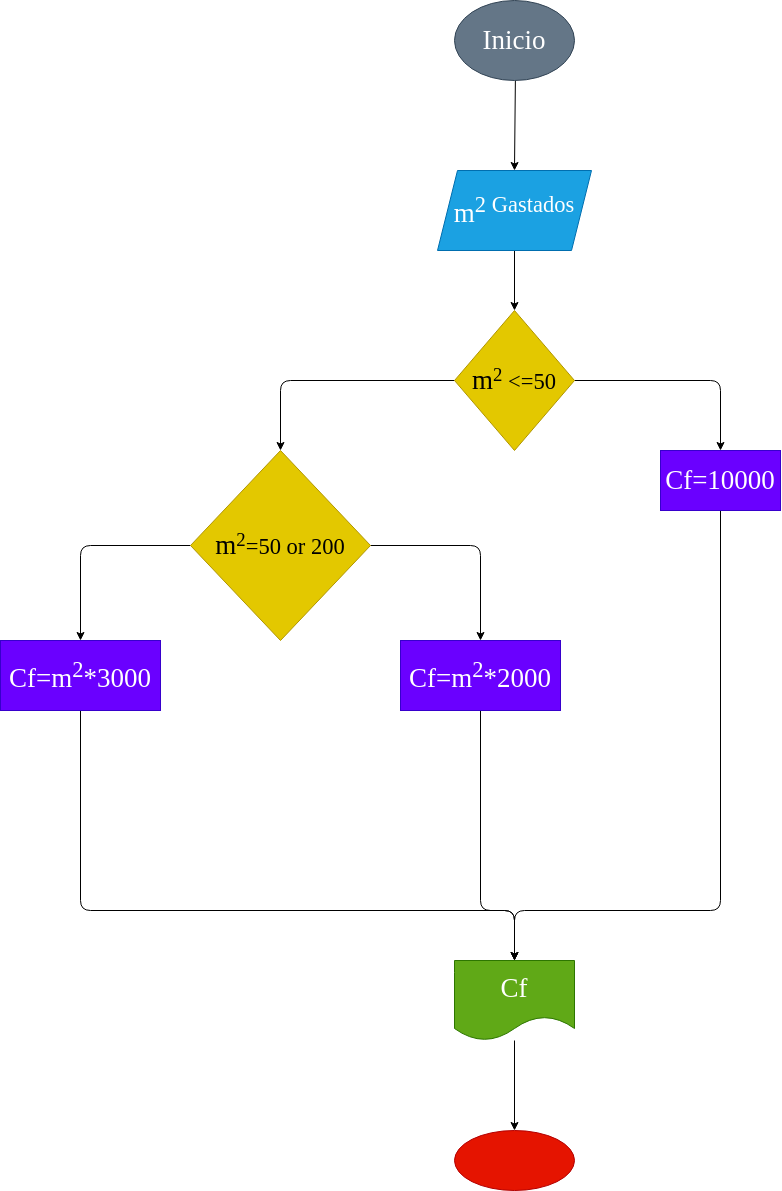

The diagram above was exported from draw.io. Its source (the exported page's mxGraphModel, read from the mxfile embedded in the PNG):
<mxGraphModel dx="2013" dy="587" grid="1" gridSize="10" guides="1" tooltips="1" connect="1" arrows="1" fold="1" page="1" pageScale="1" pageWidth="827" pageHeight="1169" math="0" shadow="0">
  <root>
    <mxCell id="0" />
    <mxCell id="1" parent="0" />
    <mxCell id="8" value="" style="edgeStyle=none;html=1;fontFamily=Comic Sans MS;fontSize=18;" edge="1" parent="1" source="2" target="7">
      <mxGeometry relative="1" as="geometry" />
    </mxCell>
    <mxCell id="2" value="Inicio" style="ellipse;whiteSpace=wrap;html=1;fillColor=#647687;fontColor=#ffffff;strokeColor=#314354;fontFamily=Comic Sans MS;fontSize=27;" vertex="1" parent="1">
      <mxGeometry x="354" y="10" width="120" height="80" as="geometry" />
    </mxCell>
    <mxCell id="10" value="" style="edgeStyle=none;html=1;fontFamily=Comic Sans MS;fontSize=18;" edge="1" parent="1" source="7" target="9">
      <mxGeometry relative="1" as="geometry" />
    </mxCell>
    <mxCell id="7" value="m&lt;sup&gt;2 Gastados&lt;/sup&gt;" style="shape=parallelogram;perimeter=parallelogramPerimeter;whiteSpace=wrap;html=1;fixedSize=1;fontSize=27;fontFamily=Comic Sans MS;fillColor=#1ba1e2;strokeColor=#006EAF;fontColor=#ffffff;" vertex="1" parent="1">
      <mxGeometry x="337" y="180" width="154" height="80" as="geometry" />
    </mxCell>
    <mxCell id="12" value="" style="edgeStyle=none;html=1;fontFamily=Comic Sans MS;fontSize=18;" edge="1" parent="1" source="9" target="11">
      <mxGeometry relative="1" as="geometry">
        <Array as="points">
          <mxPoint x="620" y="390" />
        </Array>
      </mxGeometry>
    </mxCell>
    <mxCell id="14" value="" style="edgeStyle=none;html=1;fontFamily=Comic Sans MS;fontSize=18;" edge="1" parent="1" source="9" target="13">
      <mxGeometry relative="1" as="geometry">
        <Array as="points">
          <mxPoint x="180" y="390" />
        </Array>
      </mxGeometry>
    </mxCell>
    <mxCell id="9" value="m&lt;span style=&quot;font-size: 22.5px&quot;&gt;&lt;sup&gt;2&lt;/sup&gt;&amp;nbsp;&amp;lt;=50&lt;/span&gt;" style="rhombus;whiteSpace=wrap;html=1;fontSize=27;fontFamily=Comic Sans MS;fillColor=#e3c800;strokeColor=#B09500;fontColor=#000000;" vertex="1" parent="1">
      <mxGeometry x="354" y="320" width="120" height="140" as="geometry" />
    </mxCell>
    <mxCell id="20" value="" style="edgeStyle=none;html=1;fontFamily=Comic Sans MS;fontSize=18;entryX=0.5;entryY=0;entryDx=0;entryDy=0;" edge="1" parent="1" source="11" target="19">
      <mxGeometry relative="1" as="geometry">
        <Array as="points">
          <mxPoint x="620" y="920" />
          <mxPoint x="414" y="920" />
        </Array>
      </mxGeometry>
    </mxCell>
    <mxCell id="11" value="Cf=10000" style="whiteSpace=wrap;html=1;fontSize=27;fontFamily=Comic Sans MS;fillColor=#6a00ff;strokeColor=#3700CC;fontColor=#ffffff;" vertex="1" parent="1">
      <mxGeometry x="560" y="460" width="120" height="60" as="geometry" />
    </mxCell>
    <mxCell id="16" value="" style="edgeStyle=none;html=1;fontFamily=Comic Sans MS;fontSize=18;" edge="1" parent="1" source="13" target="15">
      <mxGeometry relative="1" as="geometry">
        <Array as="points">
          <mxPoint x="380" y="555" />
        </Array>
      </mxGeometry>
    </mxCell>
    <mxCell id="18" value="" style="edgeStyle=none;html=1;fontFamily=Comic Sans MS;fontSize=18;" edge="1" parent="1" source="13" target="17">
      <mxGeometry relative="1" as="geometry">
        <Array as="points">
          <mxPoint x="-20" y="555" />
        </Array>
      </mxGeometry>
    </mxCell>
    <mxCell id="13" value="m&lt;span style=&quot;font-size: 22.5px&quot;&gt;&lt;sup&gt;2&lt;/sup&gt;=50 or 200&lt;/span&gt;" style="rhombus;whiteSpace=wrap;html=1;fontSize=27;fontFamily=Comic Sans MS;fillColor=#e3c800;strokeColor=#B09500;fontColor=#000000;" vertex="1" parent="1">
      <mxGeometry x="90" y="460" width="180" height="190" as="geometry" />
    </mxCell>
    <mxCell id="21" style="edgeStyle=none;html=1;entryX=0.5;entryY=0;entryDx=0;entryDy=0;fontFamily=Comic Sans MS;fontSize=18;" edge="1" parent="1" source="15" target="19">
      <mxGeometry relative="1" as="geometry">
        <Array as="points">
          <mxPoint x="380" y="920" />
          <mxPoint x="414" y="920" />
        </Array>
      </mxGeometry>
    </mxCell>
    <mxCell id="15" value="Cf=m&lt;sup&gt;2&lt;/sup&gt;*2000" style="whiteSpace=wrap;html=1;fontSize=27;fontFamily=Comic Sans MS;fillColor=#6a00ff;strokeColor=#3700CC;fontColor=#ffffff;" vertex="1" parent="1">
      <mxGeometry x="300" y="650" width="160" height="70" as="geometry" />
    </mxCell>
    <mxCell id="22" style="edgeStyle=none;html=1;entryX=0.5;entryY=0;entryDx=0;entryDy=0;fontFamily=Comic Sans MS;fontSize=18;" edge="1" parent="1" source="17" target="19">
      <mxGeometry relative="1" as="geometry">
        <Array as="points">
          <mxPoint x="-20" y="920" />
          <mxPoint x="414" y="920" />
        </Array>
      </mxGeometry>
    </mxCell>
    <mxCell id="17" value="Cf=m&lt;sup&gt;2&lt;/sup&gt;*3000" style="whiteSpace=wrap;html=1;fontSize=27;fontFamily=Comic Sans MS;fillColor=#6a00ff;strokeColor=#3700CC;fontColor=#ffffff;" vertex="1" parent="1">
      <mxGeometry x="-100" y="650" width="160" height="70" as="geometry" />
    </mxCell>
    <mxCell id="24" value="" style="edgeStyle=none;html=1;fontFamily=Comic Sans MS;fontSize=18;" edge="1" parent="1" source="19" target="23">
      <mxGeometry relative="1" as="geometry" />
    </mxCell>
    <mxCell id="19" value="Cf" style="shape=document;whiteSpace=wrap;html=1;boundedLbl=1;fontSize=27;fontFamily=Comic Sans MS;fillColor=#60a917;strokeColor=#2D7600;fontColor=#ffffff;" vertex="1" parent="1">
      <mxGeometry x="354" y="970" width="120" height="80" as="geometry" />
    </mxCell>
    <mxCell id="23" value="" style="ellipse;whiteSpace=wrap;html=1;fontSize=27;fontFamily=Comic Sans MS;fillColor=#e51400;strokeColor=#B20000;fontColor=#ffffff;" vertex="1" parent="1">
      <mxGeometry x="354" y="1140" width="120" height="60" as="geometry" />
    </mxCell>
  </root>
</mxGraphModel>